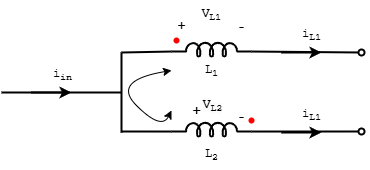

The diagram above was exported from draw.io. Its source (the exported page's mxGraphModel, read from the mxfile embedded in the PNG):
<mxGraphModel dx="1434" dy="738" grid="1" gridSize="10" guides="1" tooltips="1" connect="1" arrows="1" fold="1" page="1" pageScale="1" pageWidth="850" pageHeight="1100" math="0" shadow="0">
  <root>
    <mxCell id="0" />
    <mxCell id="1" parent="0" />
    <mxCell id="CwEW67_KFFJ-Y3rq9DWs-127" value="" style="group;strokeWidth=2;" vertex="1" connectable="0" parent="1">
      <mxGeometry x="220" y="360" width="360" height="170" as="geometry" />
    </mxCell>
    <mxCell id="CwEW67_KFFJ-Y3rq9DWs-128" value="" style="pointerEvents=1;verticalLabelPosition=bottom;shadow=0;dashed=0;align=center;html=1;verticalAlign=top;shape=mxgraph.electrical.inductors.inductor_5;strokeWidth=2;" vertex="1" parent="CwEW67_KFFJ-Y3rq9DWs-127">
      <mxGeometry x="170" y="42" width="80" height="14" as="geometry" />
    </mxCell>
    <mxCell id="CwEW67_KFFJ-Y3rq9DWs-129" value="" style="pointerEvents=1;verticalLabelPosition=bottom;shadow=0;dashed=0;align=center;html=1;verticalAlign=top;shape=mxgraph.electrical.inductors.inductor_5;strokeWidth=2;" vertex="1" parent="CwEW67_KFFJ-Y3rq9DWs-127">
      <mxGeometry x="170" y="122" width="80" height="14" as="geometry" />
    </mxCell>
    <mxCell id="CwEW67_KFFJ-Y3rq9DWs-130" value="" style="endArrow=oval;html=1;rounded=0;exitX=1;exitY=0.645;exitDx=0;exitDy=0;exitPerimeter=0;endFill=0;strokeWidth=2;" edge="1" parent="CwEW67_KFFJ-Y3rq9DWs-127" source="CwEW67_KFFJ-Y3rq9DWs-128">
      <mxGeometry width="50" height="50" relative="1" as="geometry">
        <mxPoint x="280" y="302" as="sourcePoint" />
        <mxPoint x="360" y="52" as="targetPoint" />
      </mxGeometry>
    </mxCell>
    <mxCell id="CwEW67_KFFJ-Y3rq9DWs-131" value="" style="endArrow=oval;html=1;rounded=0;exitX=1;exitY=0.645;exitDx=0;exitDy=0;exitPerimeter=0;endFill=0;strokeWidth=2;" edge="1" parent="CwEW67_KFFJ-Y3rq9DWs-127" source="CwEW67_KFFJ-Y3rq9DWs-129">
      <mxGeometry width="50" height="50" relative="1" as="geometry">
        <mxPoint x="270" y="134.5" as="sourcePoint" />
        <mxPoint x="360" y="131" as="targetPoint" />
      </mxGeometry>
    </mxCell>
    <mxCell id="CwEW67_KFFJ-Y3rq9DWs-132" value="" style="endArrow=classic;html=1;rounded=0;strokeWidth=2;" edge="1" parent="CwEW67_KFFJ-Y3rq9DWs-127">
      <mxGeometry width="50" height="50" relative="1" as="geometry">
        <mxPoint x="280" y="52" as="sourcePoint" />
        <mxPoint x="320" y="52" as="targetPoint" />
      </mxGeometry>
    </mxCell>
    <mxCell id="CwEW67_KFFJ-Y3rq9DWs-133" value="" style="endArrow=classic;html=1;rounded=0;strokeWidth=2;" edge="1" parent="CwEW67_KFFJ-Y3rq9DWs-127">
      <mxGeometry width="50" height="50" relative="1" as="geometry">
        <mxPoint x="280" y="132" as="sourcePoint" />
        <mxPoint x="320" y="132" as="targetPoint" />
      </mxGeometry>
    </mxCell>
    <mxCell id="CwEW67_KFFJ-Y3rq9DWs-134" value="" style="group;strokeWidth=2;" vertex="1" connectable="0" parent="CwEW67_KFFJ-Y3rq9DWs-127">
      <mxGeometry y="45" width="120" height="60" as="geometry" />
    </mxCell>
    <mxCell id="CwEW67_KFFJ-Y3rq9DWs-135" value="" style="endArrow=none;html=1;rounded=0;strokeWidth=2;" edge="1" parent="CwEW67_KFFJ-Y3rq9DWs-134">
      <mxGeometry width="50" height="50" relative="1" as="geometry">
        <mxPoint y="47" as="sourcePoint" />
        <mxPoint x="120" y="47" as="targetPoint" />
      </mxGeometry>
    </mxCell>
    <mxCell id="CwEW67_KFFJ-Y3rq9DWs-136" value="" style="endArrow=classic;html=1;rounded=0;strokeWidth=2;" edge="1" parent="CwEW67_KFFJ-Y3rq9DWs-134">
      <mxGeometry width="50" height="50" relative="1" as="geometry">
        <mxPoint x="30" y="47" as="sourcePoint" />
        <mxPoint x="70" y="47" as="targetPoint" />
      </mxGeometry>
    </mxCell>
    <mxCell id="CwEW67_KFFJ-Y3rq9DWs-137" value="&lt;p class=&quot;MsoNormal&quot;&gt;&lt;span lang=&quot;FR&quot;&gt;&lt;font face=&quot;Courier New&quot;&gt;i&lt;sub&gt;in&lt;/sub&gt;&lt;/font&gt;&lt;/span&gt;&lt;/p&gt;" style="text;html=1;align=center;verticalAlign=middle;resizable=0;points=[];autosize=1;strokeColor=none;fillColor=none;strokeWidth=2;" vertex="1" parent="CwEW67_KFFJ-Y3rq9DWs-134">
      <mxGeometry x="41" width="40" height="60" as="geometry" />
    </mxCell>
    <mxCell id="CwEW67_KFFJ-Y3rq9DWs-138" value="" style="endArrow=none;html=1;rounded=0;entryX=0;entryY=0.645;entryDx=0;entryDy=0;entryPerimeter=0;strokeWidth=2;" edge="1" parent="CwEW67_KFFJ-Y3rq9DWs-127" target="CwEW67_KFFJ-Y3rq9DWs-128">
      <mxGeometry width="50" height="50" relative="1" as="geometry">
        <mxPoint x="120" y="52" as="sourcePoint" />
        <mxPoint x="150" y="50" as="targetPoint" />
      </mxGeometry>
    </mxCell>
    <mxCell id="CwEW67_KFFJ-Y3rq9DWs-139" value="" style="endArrow=none;html=1;rounded=0;entryX=0;entryY=0.645;entryDx=0;entryDy=0;entryPerimeter=0;strokeWidth=2;" edge="1" parent="CwEW67_KFFJ-Y3rq9DWs-127" target="CwEW67_KFFJ-Y3rq9DWs-129">
      <mxGeometry width="50" height="50" relative="1" as="geometry">
        <mxPoint x="120" y="131" as="sourcePoint" />
        <mxPoint x="150" y="128.5" as="targetPoint" />
      </mxGeometry>
    </mxCell>
    <mxCell id="CwEW67_KFFJ-Y3rq9DWs-140" value="" style="endArrow=none;html=1;rounded=0;strokeWidth=2;" edge="1" parent="CwEW67_KFFJ-Y3rq9DWs-127">
      <mxGeometry width="50" height="50" relative="1" as="geometry">
        <mxPoint x="120" y="132" as="sourcePoint" />
        <mxPoint x="120" y="52" as="targetPoint" />
      </mxGeometry>
    </mxCell>
    <mxCell id="CwEW67_KFFJ-Y3rq9DWs-141" value="&lt;span style=&quot;font-family: &amp;quot;Courier New&amp;quot;;&quot;&gt;L&lt;/span&gt;&lt;sub style=&quot;font-family: &amp;quot;Courier New&amp;quot;;&quot;&gt;1&lt;/sub&gt;" style="text;html=1;align=center;verticalAlign=middle;resizable=0;points=[];autosize=1;strokeColor=none;fillColor=none;strokeWidth=2;" vertex="1" parent="CwEW67_KFFJ-Y3rq9DWs-127">
      <mxGeometry x="190" y="56" width="40" height="30" as="geometry" />
    </mxCell>
    <mxCell id="CwEW67_KFFJ-Y3rq9DWs-142" value="&lt;span style=&quot;font-family: &amp;quot;Courier New&amp;quot;;&quot;&gt;L&lt;/span&gt;&lt;sub style=&quot;font-family: &amp;quot;Courier New&amp;quot;;&quot;&gt;2&lt;/sub&gt;" style="text;html=1;align=center;verticalAlign=middle;resizable=0;points=[];autosize=1;strokeColor=none;fillColor=none;strokeWidth=2;" vertex="1" parent="CwEW67_KFFJ-Y3rq9DWs-127">
      <mxGeometry x="190" y="140" width="40" height="30" as="geometry" />
    </mxCell>
    <mxCell id="CwEW67_KFFJ-Y3rq9DWs-143" value="&lt;font style=&quot;font-size: 15px;&quot;&gt;+&lt;/font&gt;" style="text;html=1;align=center;verticalAlign=middle;resizable=0;points=[];autosize=1;strokeColor=none;fillColor=none;strokeWidth=2;" vertex="1" parent="CwEW67_KFFJ-Y3rq9DWs-127">
      <mxGeometry x="180" y="95" width="30" height="30" as="geometry" />
    </mxCell>
    <mxCell id="CwEW67_KFFJ-Y3rq9DWs-144" value="&lt;font style=&quot;font-size: 16px;&quot;&gt;-&lt;/font&gt;" style="text;html=1;align=center;verticalAlign=middle;resizable=0;points=[];autosize=1;strokeColor=none;fillColor=none;strokeWidth=2;" vertex="1" parent="CwEW67_KFFJ-Y3rq9DWs-127">
      <mxGeometry x="225" y="100" width="30" height="30" as="geometry" />
    </mxCell>
    <mxCell id="CwEW67_KFFJ-Y3rq9DWs-145" value="&lt;font style=&quot;font-size: 14px;&quot;&gt;+&lt;/font&gt;" style="text;html=1;align=center;verticalAlign=middle;resizable=0;points=[];autosize=1;strokeColor=none;fillColor=none;strokeWidth=2;" vertex="1" parent="CwEW67_KFFJ-Y3rq9DWs-127">
      <mxGeometry x="165" y="10" width="30" height="30" as="geometry" />
    </mxCell>
    <mxCell id="CwEW67_KFFJ-Y3rq9DWs-146" value="&lt;font style=&quot;font-size: 16px;&quot;&gt;-&lt;/font&gt;" style="text;html=1;align=center;verticalAlign=middle;resizable=0;points=[];autosize=1;strokeColor=none;fillColor=none;strokeWidth=2;" vertex="1" parent="CwEW67_KFFJ-Y3rq9DWs-127">
      <mxGeometry x="225" y="10" width="30" height="30" as="geometry" />
    </mxCell>
    <mxCell id="CwEW67_KFFJ-Y3rq9DWs-147" value="&lt;span style=&quot;font-family: &amp;quot;Courier New&amp;quot;;&quot;&gt;V&lt;/span&gt;&lt;sub style=&quot;font-family: &amp;quot;Courier New&amp;quot;;&quot;&gt;L1&lt;/sub&gt;" style="text;html=1;align=center;verticalAlign=middle;resizable=0;points=[];autosize=1;strokeColor=none;fillColor=none;strokeWidth=2;" vertex="1" parent="CwEW67_KFFJ-Y3rq9DWs-127">
      <mxGeometry x="190" width="40" height="30" as="geometry" />
    </mxCell>
    <mxCell id="CwEW67_KFFJ-Y3rq9DWs-148" value="&lt;span style=&quot;forced-color-adjust: none; color: rgb(0, 0, 0); font-size: 12px; font-style: normal; font-variant-ligatures: normal; font-variant-caps: normal; font-weight: 400; letter-spacing: normal; orphans: 2; text-align: center; text-indent: 0px; text-transform: none; widows: 2; word-spacing: 0px; -webkit-text-stroke-width: 0px; white-space: nowrap; background-color: rgb(251, 251, 251); text-decoration-thickness: initial; text-decoration-style: initial; text-decoration-color: initial; font-family: &amp;quot;Courier New&amp;quot;;&quot;&gt;V&lt;/span&gt;&lt;sub style=&quot;forced-color-adjust: none; color: rgb(0, 0, 0); font-style: normal; font-variant-ligatures: normal; font-variant-caps: normal; font-weight: 400; letter-spacing: normal; orphans: 2; text-align: center; text-indent: 0px; text-transform: none; widows: 2; word-spacing: 0px; -webkit-text-stroke-width: 0px; white-space: nowrap; background-color: rgb(251, 251, 251); text-decoration-thickness: initial; text-decoration-style: initial; text-decoration-color: initial; font-family: &amp;quot;Courier New&amp;quot;;&quot;&gt;L2&lt;/sub&gt;" style="text;whiteSpace=wrap;html=1;strokeWidth=2;" vertex="1" parent="CwEW67_KFFJ-Y3rq9DWs-127">
      <mxGeometry x="200" y="90" width="50" height="40" as="geometry" />
    </mxCell>
    <mxCell id="CwEW67_KFFJ-Y3rq9DWs-149" value="&lt;span style=&quot;font-family: &amp;quot;Courier New&amp;quot;;&quot;&gt;i&lt;/span&gt;&lt;sub style=&quot;font-family: &amp;quot;Courier New&amp;quot;;&quot;&gt;L1&lt;/sub&gt;" style="text;html=1;align=center;verticalAlign=middle;resizable=0;points=[];autosize=1;strokeColor=none;fillColor=none;strokeWidth=2;" vertex="1" parent="CwEW67_KFFJ-Y3rq9DWs-127">
      <mxGeometry x="290" y="20" width="40" height="30" as="geometry" />
    </mxCell>
    <mxCell id="CwEW67_KFFJ-Y3rq9DWs-150" value="&lt;span style=&quot;font-family: &amp;quot;Courier New&amp;quot;;&quot;&gt;i&lt;/span&gt;&lt;sub style=&quot;font-family: &amp;quot;Courier New&amp;quot;;&quot;&gt;L1&lt;/sub&gt;" style="text;html=1;align=center;verticalAlign=middle;resizable=0;points=[];autosize=1;strokeColor=none;fillColor=none;strokeWidth=2;" vertex="1" parent="CwEW67_KFFJ-Y3rq9DWs-127">
      <mxGeometry x="290" y="100" width="40" height="30" as="geometry" />
    </mxCell>
    <mxCell id="CwEW67_KFFJ-Y3rq9DWs-151" value="" style="shape=waypoint;sketch=0;fillStyle=solid;size=6;pointerEvents=1;points=[];fillColor=none;resizable=0;rotatable=0;perimeter=centerPerimeter;snapToPoint=1;fontColor=#FF0000;strokeColor=#FF0000;" vertex="1" parent="CwEW67_KFFJ-Y3rq9DWs-127">
      <mxGeometry x="165" y="30" width="20" height="20" as="geometry" />
    </mxCell>
    <mxCell id="CwEW67_KFFJ-Y3rq9DWs-152" value="" style="shape=waypoint;sketch=0;fillStyle=solid;size=6;pointerEvents=1;points=[];fillColor=none;resizable=0;rotatable=0;perimeter=centerPerimeter;snapToPoint=1;fontColor=#FF0000;strokeColor=#FF0000;" vertex="1" parent="CwEW67_KFFJ-Y3rq9DWs-127">
      <mxGeometry x="240" y="110" width="20" height="20" as="geometry" />
    </mxCell>
    <mxCell id="CwEW67_KFFJ-Y3rq9DWs-159" value="" style="curved=1;endArrow=classic;html=1;rounded=0;startArrow=classic;startFill=1;" edge="1" parent="CwEW67_KFFJ-Y3rq9DWs-127">
      <mxGeometry width="50" height="50" relative="1" as="geometry">
        <mxPoint x="170" y="110" as="sourcePoint" />
        <mxPoint x="170" y="70" as="targetPoint" />
        <Array as="points">
          <mxPoint x="160" y="130" />
          <mxPoint x="110" y="80" />
        </Array>
      </mxGeometry>
    </mxCell>
  </root>
</mxGraphModel>